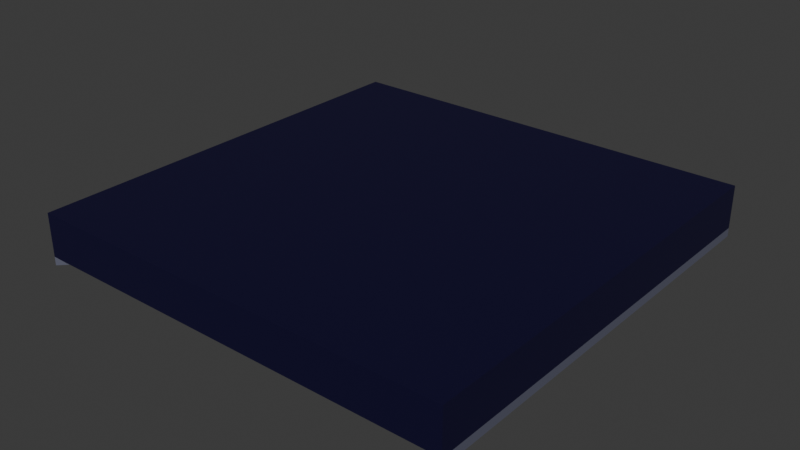 # Source: road_parallel_edge.blend  (saved by Blender 5.2.45; exported with 4.5.12 LTS)
import bpy
from mathutils import Matrix  # noqa: F401  (used for matrix-valued properties, if any)

bpy.ops.wm.read_factory_settings(use_empty=True)
scene = bpy.context.scene
scene.name = 'Scene'

# ---- collections
col_collection = bpy.data.collections.new('Collection'); scene.collection.children.link(col_collection)

# ---- materials (node trees are filled in below, after node groups)
mat_road = bpy.data.materials.new('Road')
mat_edge = bpy.data.materials.new('Edge')

# ---- material node trees
mat_road.use_nodes = True; mat_road.node_tree.nodes.clear()
_N = mat_road.node_tree.nodes; _L = mat_road.node_tree.links
n0 = _N.new('ShaderNodeBsdfPrincipled'); n0.name = 'Principled BSDF'; n0.location = (-200, 100)
n0.inputs[0].default_value = (0.003677, 0.001518, 0.0319, 1.0)
n0.inputs[10].default_value = 0.005
n1 = _N.new('ShaderNodeOutputMaterial'); n1.name = 'Material Output'; n1.location = (200, 100)
_L.new(n0.outputs[0], n1.inputs[0])
n1.is_active_output = True
mat_edge.use_nodes = True; mat_edge.node_tree.nodes.clear()
_N = mat_edge.node_tree.nodes; _L = mat_edge.node_tree.links
n0 = _N.new('ShaderNodeBsdfPrincipled'); n0.name = 'Principled BSDF'; n0.location = (-200, 100)
n0.inputs[0].default_value = (0.1107, 0.1156, 0.165, 1.0)
n0.inputs[10].default_value = 0.005
n1 = _N.new('ShaderNodeOutputMaterial'); n1.name = 'Material Output'; n1.location = (200, 100)
_L.new(n0.outputs[0], n1.inputs[0])
n1.is_active_output = True

# ---- world
world_world = bpy.data.worlds.new('World'); scene.world = world_world
world_world.use_nodes = True; world_world.node_tree.nodes.clear()
_N = world_world.node_tree.nodes; _L = world_world.node_tree.links
n0 = _N.new('ShaderNodeOutputWorld'); n0.name = 'World Output'; n0.location = (200, 100)
n1 = _N.new('ShaderNodeBackground'); n1.name = 'Background'; n1.location = (-200, 100)
n1.inputs[0].default_value = (0.05088, 0.05088, 0.05088, 1.0)
_L.new(n1.outputs[0], n0.inputs[0])
n0.is_active_output = True
world_world.color = (0.05088, 0.05088, 0.05088)
world_world.sun_shadow_jitter_overblur = 0.0

# ---- meshes
me_cube = bpy.data.meshes.new('Cube')
me_cube.from_pydata([(-5.0, -5.0, -1.0), (-5.0, -5.0, 0.0), (-5.0, 5.0, -1.0), (-5.0, 5.0, 0.0), (5.0, -5.0, -1.0), (5.0, -5.0, 0.0), (5.0, 5.0, -1.0), (5.0, 5.0, 0.0), (-4.75, 4.75, -1.0), (-4.75, -4.75, -1.0), (4.75, 4.75, -1.0), (4.75, -4.75, -1.0), (-5.0, 5.0, -1.2), (-5.0, -5.0, -1.2), (-4.75, 4.75, -1.2), (-4.75, -4.75, -1.2), (5.0, -5.0, -1.2), (5.0, 5.0, -1.2), (4.75, -4.75, -1.2), (4.75, 4.75, -1.2)], [], [(0, 1, 3, 2), (2, 3, 7, 6), (6, 7, 5, 4), (4, 5, 1, 0), (2, 6, 10, 8), (7, 3, 1, 5), (8, 10, 11, 9), (9, 0, 13, 15), (4, 11, 18, 16), (4, 0, 9, 11), (13, 12, 14, 15), (8, 9, 15, 14), (2, 8, 14, 12), (0, 2, 12, 13), (17, 16, 18, 19), (6, 4, 16, 17), (10, 6, 17, 19), (11, 10, 19, 18)])
me_cube.polygons.foreach_set('material_index', [0, 0, 0, 0, 0, 0, 0, 1, 1, 0, 1, 1, 1, 1, 1, 1, 1, 1])
_uv = me_cube.uv_layers.new(name='UVMap')
_uv.uv.foreach_set('vector', [0.375, 0.0, 0.625, 0.0, 0.625, 0.25, 0.375, 0.25, 0.375, 0.25, 0.625, 0.25, 0.625, 0.5, 0.375, 0.5, 0.375, 0.5, 0.625, 0.5, 0.625, 0.75, 0.375, 0.75, 0.375, 0.75, 0.625, 0.75, 0.625, 1.0, 0.375, 1.0, 0.375, 0.25, 0.375, 0.5, 0.375, 0.5, 0.375, 0.25, 0.625, 0.5, 0.875, 0.5, 0.875, 0.75, 0.625, 0.75, 0.125, 0.5, 0.375, 0.5, 0.375, 0.75, 0.125, 0.75, 0.375, 1.0, 0.375, 1.0, 0.375, 1.0, 0.375, 1.0, 0.375, 0.75, 0.375, 0.75, 0.375, 0.75, 0.375, 0.75, 0.375, 0.75, 0.375, 1.0, 0.375, 1.0, 0.375, 0.75, 0.375, 0.0, 0.375, 0.25, 0.375, 0.25, 0.375, 0.0, 0.125, 0.5, 0.125, 0.75, 0.125, 0.75, 0.125, 0.5, 0.375, 0.25, 0.375, 0.25, 0.375, 0.25, 0.375, 0.25, 0.375, 0.0, 0.375, 0.25, 0.375, 0.25, 0.375, 0.0, 0.375, 0.5, 0.375, 0.75, 0.375, 0.75, 0.375, 0.5, 0.375, 0.5, 0.375, 0.75, 0.375, 0.75, 0.375, 0.5, 0.375, 0.5, 0.375, 0.5, 0.375, 0.5, 0.375, 0.5, 0.375, 0.75, 0.375, 0.5, 0.375, 0.5, 0.375, 0.75])
me_cube.materials.append(mat_road)
me_cube.materials.append(mat_edge)
me_cube.update()

# ---- objects
ob_paralleledgeroad = bpy.data.objects.new('ParallelEdgeRoad', me_cube)

# ---- transforms, parenting, visibility, modifiers, constraints
ob_paralleledgeroad.location = (0.0, 0.0, 0.5)

# ---- collection membership
col_collection.objects.link(ob_paralleledgeroad)

# ---- scene / render settings (as saved in the file)
scene.frame_start = 1; scene.frame_end = 250; scene.frame_set(1)
scene.render.engine = 'BLENDER_EEVEE_NEXT'
scene.render.bake_bias = 0.0
scene.render.bake_samples = 0
scene.render.compositor_device = 'GPU'
scene.eevee.use_volume_custom_range = False
scene.eevee.fast_gi_thickness_near = 0.1
scene.eevee.fast_gi_thickness_far = 0.0
scene.eevee.ray_tracing_options.screen_trace_thickness = 0.1
bpy.context.view_layer.update()

# ---- added for rendering (the .blend has no active camera and no usable light): camera, sun
cam_auto = bpy.data.cameras.new('AutoCamera')
cam_auto.lens = 50.0
cam_auto.sensor_width = 36.0
cam_auto.clip_end = 1000.0
ob_auto_camera = bpy.data.objects.new('AutoCamera', cam_auto)
scene.collection.objects.link(ob_auto_camera)
ob_auto_camera.location = (13.1317, -15.758, 10.4053)
ob_auto_camera.rotation_euler = (1.09748, -7.21219e-08, 0.694738)
scene.camera = ob_auto_camera
light_auto_sun = bpy.data.lights.new('AutoSun', 'SUN')
light_auto_sun.energy = 3.0
light_auto_sun.angle = 0.0523599
ob_auto_sun = bpy.data.objects.new('AutoSun', light_auto_sun)
scene.collection.objects.link(ob_auto_sun)
ob_auto_sun.rotation_euler = (0.872665, 0.174533, 0.523599)
bpy.context.view_layer.update()
